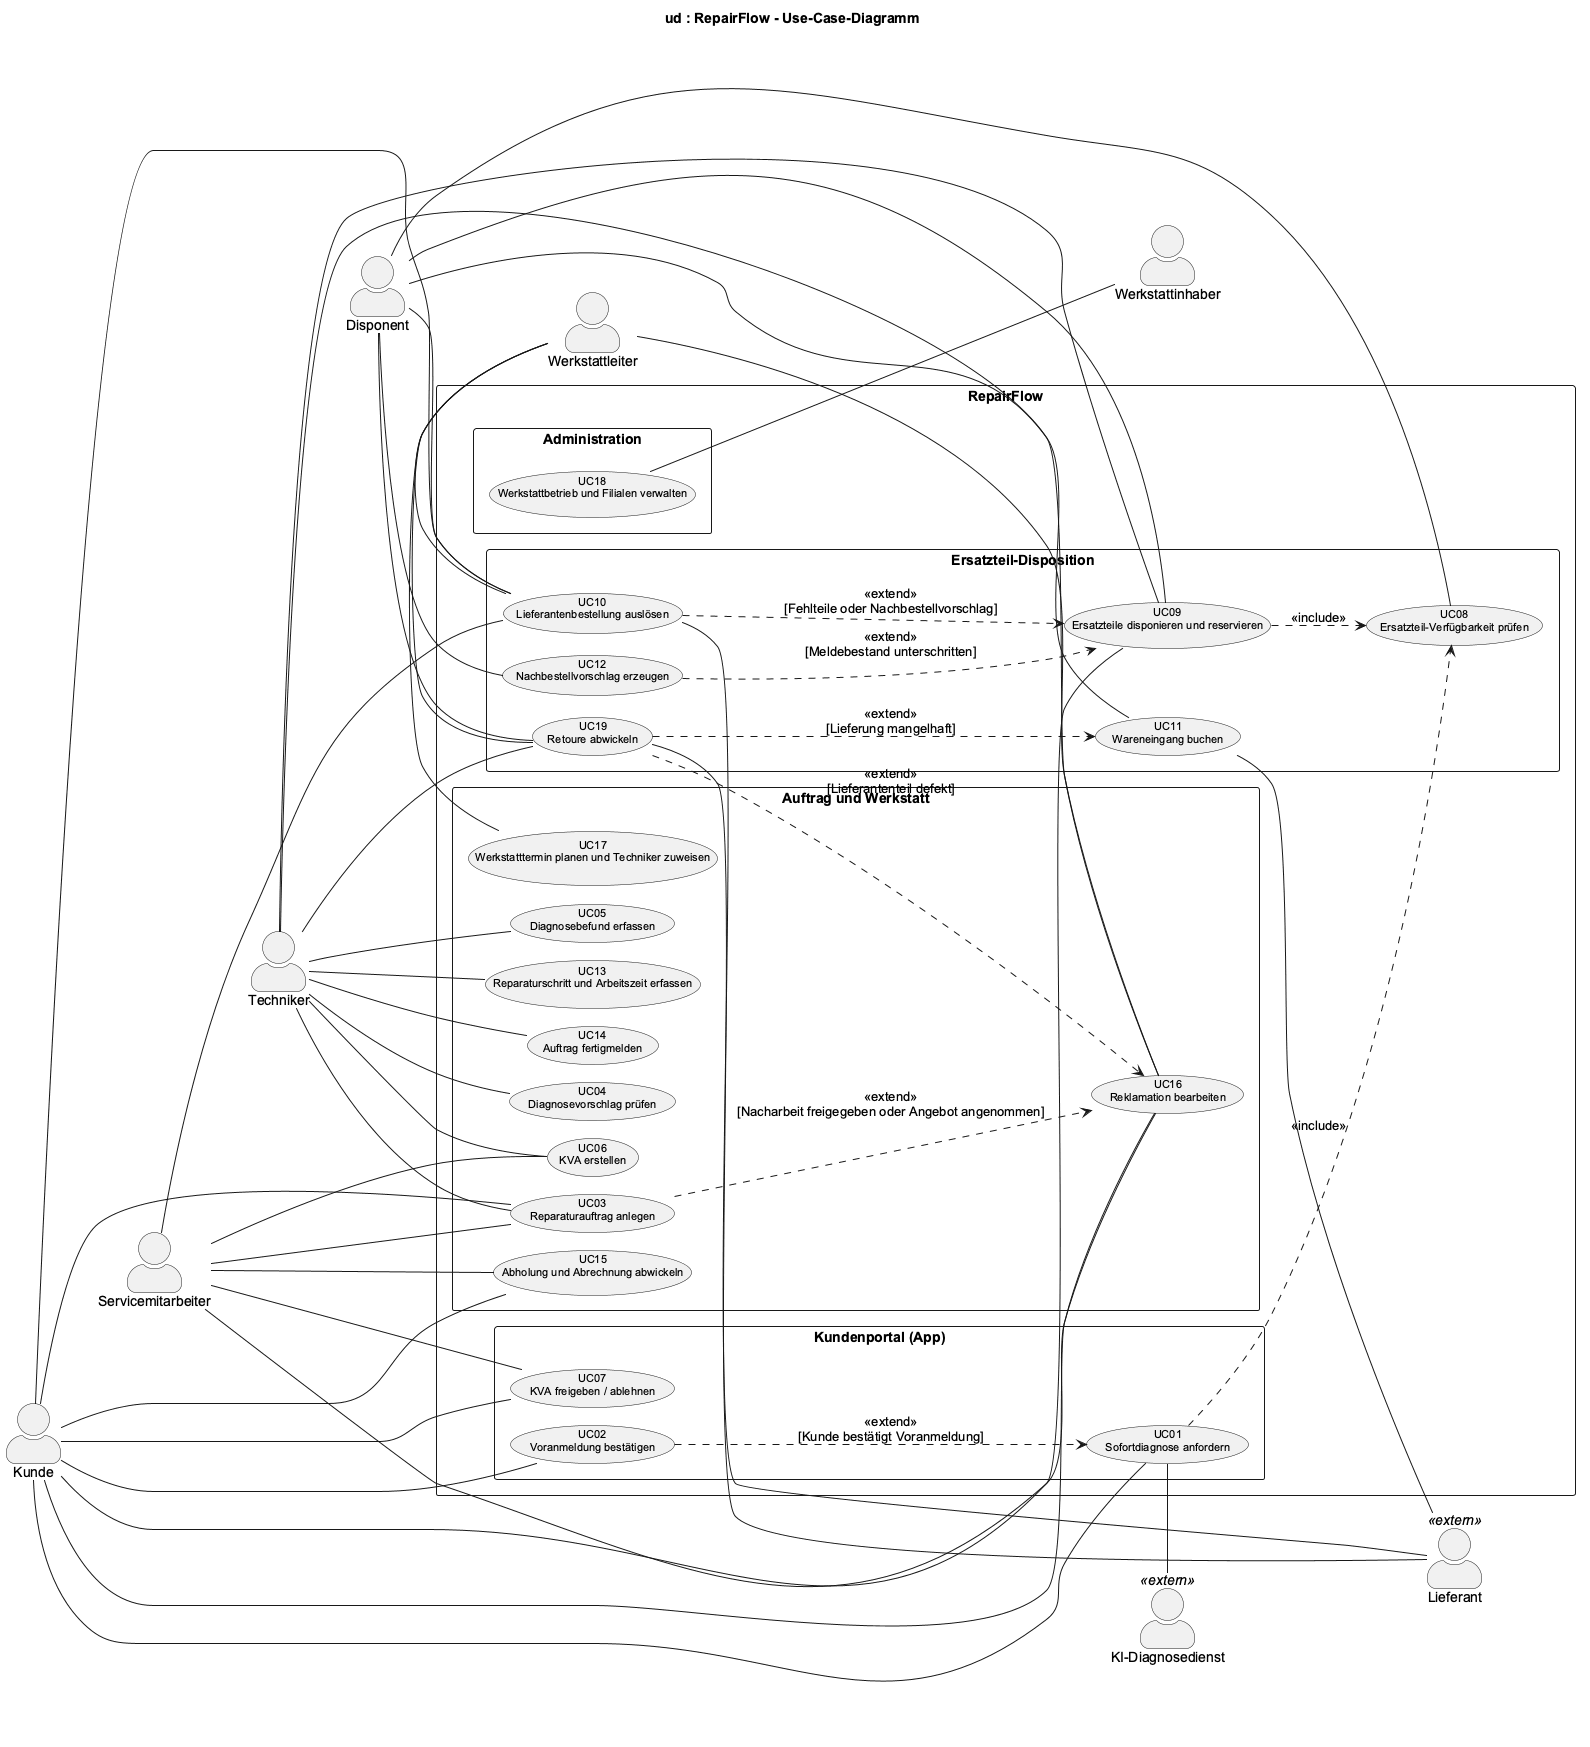

The diagram above was rendered by PlantUML. Its source (embedded in the PNG):
@startuml
!pragma layout smetana
left to right direction
skinparam packageStyle rectangle
skinparam defaultFontName Arial
skinparam usecaseFontSize 11
skinparam actorStyle awesome
skinparam nodesep 12
skinparam ranksep 60
title ud : RepairFlow - Use-Case-Diagramm

actor "Kunde" as Kunde
actor "Techniker" as Techniker
actor "Servicemitarbeiter" as Servicemitarbeiter
actor "Disponent" as Disponent
actor "Werkstattleiter" as Werkstattleiter
actor "Werkstattinhaber" as Werkstattinhaber

rectangle "RepairFlow" {
  rectangle "Kundenportal (App)" {
    usecase "UC01\nSofortdiagnose anfordern" as UC01
    usecase "UC02\nVoranmeldung bestätigen" as UC02
    usecase "UC07\nKVA freigeben / ablehnen" as UC07
  }
  rectangle "Auftrag und Werkstatt" {
    usecase "UC03\nReparaturauftrag anlegen" as UC03
    usecase "UC17\nWerkstatttermin planen und Techniker zuweisen" as UC17
    usecase "UC04\nDiagnosevorschlag prüfen" as UC04
    usecase "UC05\nDiagnosebefund erfassen" as UC05
    usecase "UC06\nKVA erstellen" as UC06
    usecase "UC13\nReparaturschritt und Arbeitszeit erfassen" as UC13
    usecase "UC14\nAuftrag fertigmelden" as UC14
    usecase "UC15\nAbholung und Abrechnung abwickeln" as UC15
    usecase "UC16\nReklamation bearbeiten" as UC16
  }
  rectangle "Ersatzteil-Disposition" {
    usecase "UC08\nErsatzteil-Verfügbarkeit prüfen" as UC08
    usecase "UC09\nErsatzteile disponieren und reservieren" as UC09
    usecase "UC10\nLieferantenbestellung auslösen" as UC10
    usecase "UC11\nWareneingang buchen" as UC11
    usecase "UC12\nNachbestellvorschlag erzeugen" as UC12
    usecase "UC19\nRetoure abwickeln" as UC19
  }
  rectangle "Administration" {
    usecase "UC18\nWerkstattbetrieb und Filialen verwalten" as UC18
  }
}

actor "Lieferant" as Lieferant <<extern>>
actor "KI-Diagnosedienst" as KIDienst <<extern>>

Kunde -right- UC01
Kunde -right- UC02
Kunde -right- UC03
Kunde -right- UC07
Kunde -right- UC09
Kunde -right- UC10
Kunde -right- UC15
Kunde -right- UC16
Techniker -right- UC03
Techniker -right- UC04
Techniker -right- UC05
Techniker -right- UC06
Techniker -right- UC09
Techniker -right- UC13
Techniker -right- UC14
Techniker -right- UC16
Techniker -right- UC19
Servicemitarbeiter -right- UC03
Servicemitarbeiter -right- UC06
Servicemitarbeiter -right- UC07
Servicemitarbeiter -right- UC10
Servicemitarbeiter -right- UC15
Servicemitarbeiter -right- UC16
Disponent -right- UC08
Disponent -right- UC09
Disponent -right- UC10
Disponent -right- UC11
Disponent -right- UC12
Disponent -right- UC19
Werkstattleiter -right- UC10
Werkstattleiter -right- UC16
Werkstattleiter -right- UC17
Werkstattleiter -right- UC19
Werkstattinhaber -right- UC18
UC10 -right- Lieferant
UC11 -right- Lieferant
UC19 -right- Lieferant
UC01 -right- KIDienst
Kunde -[hidden]down- Servicemitarbeiter
Servicemitarbeiter -[hidden]down- Techniker
Techniker -[hidden]down- Disponent
Disponent -[hidden]down- Werkstattleiter
Werkstattleiter -[hidden]down- Werkstattinhaber
KIDienst -[hidden]down- Lieferant

UC01 ..> UC08 : <<include>>
UC09 ..> UC08 : <<include>>
UC02 ..> UC01 : <<extend>>\n[Kunde bestätigt Voranmeldung]
UC10 ..> UC09 : <<extend>>\n[Fehlteile oder Nachbestellvorschlag]
UC12 ..> UC09 : <<extend>>\n[Meldebestand unterschritten]
UC03 ..> UC16 : <<extend>>\n[Nacharbeit freigegeben oder Angebot angenommen]
UC19 ..> UC11 : <<extend>>\n[Lieferung mangelhaft]
UC19 ..> UC16 : <<extend>>\n[Lieferantenteil defekt]
@enduml